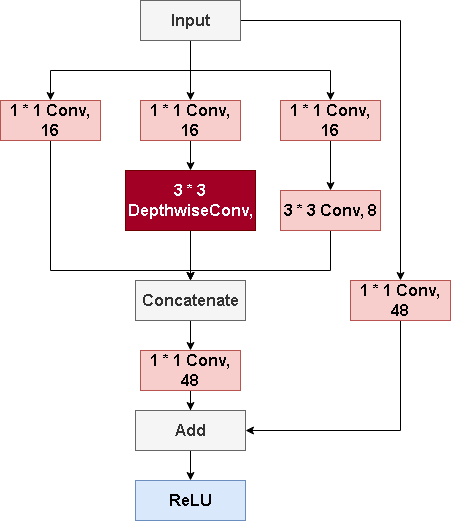

The diagram above was exported from draw.io. Its source (the exported page's mxGraphModel, read from the mxfile embedded in the PNG):
<mxGraphModel dx="2261" dy="746" grid="1" gridSize="10" guides="1" tooltips="1" connect="1" arrows="1" fold="1" page="1" pageScale="1" pageWidth="827" pageHeight="1169" math="0" shadow="0">
  <root>
    <mxCell id="0" />
    <mxCell id="1" parent="0" />
    <mxCell id="4mxuLvF6SYFNdhMcDkmm-1" value="" style="edgeStyle=orthogonalEdgeStyle;rounded=0;orthogonalLoop=1;jettySize=auto;html=1;" edge="1" parent="1" source="4mxuLvF6SYFNdhMcDkmm-5" target="4mxuLvF6SYFNdhMcDkmm-9">
      <mxGeometry relative="1" as="geometry" />
    </mxCell>
    <mxCell id="4mxuLvF6SYFNdhMcDkmm-2" style="edgeStyle=orthogonalEdgeStyle;rounded=0;orthogonalLoop=1;jettySize=auto;html=1;exitX=0.5;exitY=1;exitDx=0;exitDy=0;entryX=0.5;entryY=0;entryDx=0;entryDy=0;" edge="1" parent="1" source="4mxuLvF6SYFNdhMcDkmm-5" target="4mxuLvF6SYFNdhMcDkmm-7">
      <mxGeometry relative="1" as="geometry" />
    </mxCell>
    <mxCell id="4mxuLvF6SYFNdhMcDkmm-3" style="edgeStyle=orthogonalEdgeStyle;rounded=0;orthogonalLoop=1;jettySize=auto;html=1;exitX=0.5;exitY=1;exitDx=0;exitDy=0;entryX=0.5;entryY=0;entryDx=0;entryDy=0;" edge="1" parent="1" source="4mxuLvF6SYFNdhMcDkmm-5" target="4mxuLvF6SYFNdhMcDkmm-11">
      <mxGeometry relative="1" as="geometry" />
    </mxCell>
    <mxCell id="4mxuLvF6SYFNdhMcDkmm-4" style="edgeStyle=orthogonalEdgeStyle;rounded=0;orthogonalLoop=1;jettySize=auto;html=1;exitX=1;exitY=0.5;exitDx=0;exitDy=0;entryX=0.5;entryY=0;entryDx=0;entryDy=0;" edge="1" parent="1" source="4mxuLvF6SYFNdhMcDkmm-5" target="4mxuLvF6SYFNdhMcDkmm-21">
      <mxGeometry relative="1" as="geometry">
        <mxPoint x="-60" y="380" as="targetPoint" />
      </mxGeometry>
    </mxCell>
    <mxCell id="4mxuLvF6SYFNdhMcDkmm-5" value="&lt;b&gt;&lt;font style=&quot;font-size: 16px;&quot;&gt;Input&lt;/font&gt;&lt;/b&gt;" style="rounded=0;whiteSpace=wrap;html=1;fillColor=#f5f5f5;fontColor=#333333;strokeColor=#666666;" vertex="1" parent="1">
      <mxGeometry x="-340" y="50" width="100" height="40" as="geometry" />
    </mxCell>
    <mxCell id="4mxuLvF6SYFNdhMcDkmm-6" style="edgeStyle=orthogonalEdgeStyle;rounded=0;orthogonalLoop=1;jettySize=auto;html=1;exitX=0.5;exitY=1;exitDx=0;exitDy=0;entryX=0.5;entryY=0;entryDx=0;entryDy=0;" edge="1" parent="1" source="4mxuLvF6SYFNdhMcDkmm-7" target="4mxuLvF6SYFNdhMcDkmm-17">
      <mxGeometry relative="1" as="geometry">
        <Array as="points">
          <mxPoint x="-430" y="320" />
          <mxPoint x="-290" y="320" />
        </Array>
      </mxGeometry>
    </mxCell>
    <mxCell id="4mxuLvF6SYFNdhMcDkmm-7" value="&lt;span style=&quot;font-size: 16px;&quot;&gt;&lt;b&gt;1 * 1 Conv, 16&lt;/b&gt;&lt;/span&gt;" style="rounded=0;whiteSpace=wrap;html=1;fillColor=#f8cecc;strokeColor=#b85450;" vertex="1" parent="1">
      <mxGeometry x="-480" y="150" width="100" height="40" as="geometry" />
    </mxCell>
    <mxCell id="4mxuLvF6SYFNdhMcDkmm-8" value="" style="edgeStyle=orthogonalEdgeStyle;rounded=0;orthogonalLoop=1;jettySize=auto;html=1;entryX=0.5;entryY=0;entryDx=0;entryDy=0;" edge="1" parent="1" source="4mxuLvF6SYFNdhMcDkmm-9" target="4mxuLvF6SYFNdhMcDkmm-25">
      <mxGeometry relative="1" as="geometry">
        <mxPoint x="-290" y="240" as="targetPoint" />
      </mxGeometry>
    </mxCell>
    <mxCell id="4mxuLvF6SYFNdhMcDkmm-9" value="&lt;b&gt;&lt;font style=&quot;font-size: 16px;&quot;&gt;1 * 1 Conv, 16&lt;/font&gt;&lt;/b&gt;" style="rounded=0;whiteSpace=wrap;html=1;fillColor=#f8cecc;strokeColor=#b85450;" vertex="1" parent="1">
      <mxGeometry x="-340" y="150" width="100" height="40" as="geometry" />
    </mxCell>
    <mxCell id="4mxuLvF6SYFNdhMcDkmm-10" value="" style="edgeStyle=orthogonalEdgeStyle;rounded=0;orthogonalLoop=1;jettySize=auto;html=1;" edge="1" parent="1" source="4mxuLvF6SYFNdhMcDkmm-11" target="4mxuLvF6SYFNdhMcDkmm-15">
      <mxGeometry relative="1" as="geometry" />
    </mxCell>
    <mxCell id="4mxuLvF6SYFNdhMcDkmm-11" value="&lt;font size=&quot;1&quot;&gt;&lt;b style=&quot;font-size: 16px;&quot;&gt;1 * 1 Conv, 16&lt;/b&gt;&lt;/font&gt;" style="rounded=0;whiteSpace=wrap;html=1;fillColor=#f8cecc;strokeColor=#b85450;" vertex="1" parent="1">
      <mxGeometry x="-200" y="150" width="100" height="40" as="geometry" />
    </mxCell>
    <mxCell id="4mxuLvF6SYFNdhMcDkmm-12" style="edgeStyle=orthogonalEdgeStyle;rounded=0;orthogonalLoop=1;jettySize=auto;html=1;entryX=0.5;entryY=0;entryDx=0;entryDy=0;" edge="1" parent="1" source="4mxuLvF6SYFNdhMcDkmm-25" target="4mxuLvF6SYFNdhMcDkmm-17">
      <mxGeometry relative="1" as="geometry">
        <mxPoint x="-290" y="280" as="sourcePoint" />
      </mxGeometry>
    </mxCell>
    <mxCell id="4mxuLvF6SYFNdhMcDkmm-14" style="edgeStyle=orthogonalEdgeStyle;rounded=0;orthogonalLoop=1;jettySize=auto;html=1;exitX=0.5;exitY=1;exitDx=0;exitDy=0;entryX=0.5;entryY=0;entryDx=0;entryDy=0;" edge="1" parent="1" source="4mxuLvF6SYFNdhMcDkmm-15" target="4mxuLvF6SYFNdhMcDkmm-17">
      <mxGeometry relative="1" as="geometry">
        <mxPoint x="-160" y="330" as="targetPoint" />
        <Array as="points">
          <mxPoint x="-150" y="320" />
          <mxPoint x="-290" y="320" />
        </Array>
      </mxGeometry>
    </mxCell>
    <mxCell id="4mxuLvF6SYFNdhMcDkmm-15" value="&lt;font size=&quot;1&quot;&gt;&lt;b style=&quot;font-size: 16px;&quot;&gt;3 * 3 Conv, 8&lt;/b&gt;&lt;/font&gt;" style="rounded=0;whiteSpace=wrap;html=1;fillColor=#f8cecc;strokeColor=#b85450;" vertex="1" parent="1">
      <mxGeometry x="-200" y="240" width="100" height="40" as="geometry" />
    </mxCell>
    <mxCell id="4mxuLvF6SYFNdhMcDkmm-16" value="" style="edgeStyle=orthogonalEdgeStyle;rounded=0;orthogonalLoop=1;jettySize=auto;html=1;" edge="1" parent="1" source="4mxuLvF6SYFNdhMcDkmm-17" target="4mxuLvF6SYFNdhMcDkmm-19">
      <mxGeometry relative="1" as="geometry" />
    </mxCell>
    <mxCell id="4mxuLvF6SYFNdhMcDkmm-17" value="&lt;b&gt;&lt;font style=&quot;font-size: 16px;&quot;&gt;Concatenate&lt;/font&gt;&lt;/b&gt;" style="rounded=0;whiteSpace=wrap;html=1;fillColor=#f5f5f5;fontColor=#333333;strokeColor=#666666;" vertex="1" parent="1">
      <mxGeometry x="-345" y="330" width="110" height="40" as="geometry" />
    </mxCell>
    <mxCell id="4mxuLvF6SYFNdhMcDkmm-18" value="" style="edgeStyle=orthogonalEdgeStyle;rounded=0;orthogonalLoop=1;jettySize=auto;html=1;" edge="1" parent="1" source="4mxuLvF6SYFNdhMcDkmm-19" target="4mxuLvF6SYFNdhMcDkmm-23">
      <mxGeometry relative="1" as="geometry" />
    </mxCell>
    <mxCell id="4mxuLvF6SYFNdhMcDkmm-19" value="&lt;b&gt;&lt;font style=&quot;font-size: 16px;&quot;&gt;1 * 1 Conv, 48&lt;/font&gt;&lt;/b&gt;" style="rounded=0;whiteSpace=wrap;html=1;fillColor=#f8cecc;strokeColor=#b85450;" vertex="1" parent="1">
      <mxGeometry x="-340" y="400" width="100" height="40" as="geometry" />
    </mxCell>
    <mxCell id="4mxuLvF6SYFNdhMcDkmm-20" style="edgeStyle=orthogonalEdgeStyle;rounded=0;orthogonalLoop=1;jettySize=auto;html=1;exitX=0.5;exitY=1;exitDx=0;exitDy=0;entryX=1;entryY=0.5;entryDx=0;entryDy=0;" edge="1" parent="1" source="4mxuLvF6SYFNdhMcDkmm-21" target="4mxuLvF6SYFNdhMcDkmm-23">
      <mxGeometry relative="1" as="geometry" />
    </mxCell>
    <mxCell id="4mxuLvF6SYFNdhMcDkmm-21" value="&lt;b&gt;&lt;font style=&quot;font-size: 16px;&quot;&gt;1 * 1 Conv, 48&lt;/font&gt;&lt;/b&gt;" style="rounded=0;whiteSpace=wrap;html=1;fillColor=#f8cecc;strokeColor=#b85450;" vertex="1" parent="1">
      <mxGeometry x="-130" y="330" width="100" height="40" as="geometry" />
    </mxCell>
    <mxCell id="4mxuLvF6SYFNdhMcDkmm-22" value="" style="edgeStyle=orthogonalEdgeStyle;rounded=0;orthogonalLoop=1;jettySize=auto;html=1;" edge="1" parent="1" source="4mxuLvF6SYFNdhMcDkmm-23" target="4mxuLvF6SYFNdhMcDkmm-24">
      <mxGeometry relative="1" as="geometry" />
    </mxCell>
    <mxCell id="4mxuLvF6SYFNdhMcDkmm-23" value="&lt;b&gt;&lt;font style=&quot;font-size: 16px;&quot;&gt;Add&lt;/font&gt;&lt;/b&gt;" style="rounded=0;whiteSpace=wrap;html=1;fillColor=#f5f5f5;fontColor=#333333;strokeColor=#666666;" vertex="1" parent="1">
      <mxGeometry x="-345" y="460" width="110" height="40" as="geometry" />
    </mxCell>
    <mxCell id="4mxuLvF6SYFNdhMcDkmm-24" value="&lt;b&gt;&lt;font style=&quot;font-size: 16px;&quot;&gt;ReLU&lt;/font&gt;&lt;/b&gt;" style="rounded=0;whiteSpace=wrap;html=1;fillColor=#dae8fc;strokeColor=#6c8ebf;" vertex="1" parent="1">
      <mxGeometry x="-345" y="530" width="110" height="40" as="geometry" />
    </mxCell>
    <mxCell id="4mxuLvF6SYFNdhMcDkmm-25" value="&lt;span style=&quot;font-size: 16px;&quot;&gt;&lt;b&gt;3 * 3&lt;/b&gt;&lt;/span&gt;&lt;div&gt;&lt;span style=&quot;font-size: 16px;&quot;&gt;&lt;b&gt;DepthwiseConv,&lt;/b&gt;&lt;/span&gt;&lt;/div&gt;" style="rounded=0;whiteSpace=wrap;html=1;fillColor=#A20025;strokeColor=#6F0000;fontColor=#ffffff;" vertex="1" parent="1">
      <mxGeometry x="-355" y="220" width="130" height="60" as="geometry" />
    </mxCell>
  </root>
</mxGraphModel>